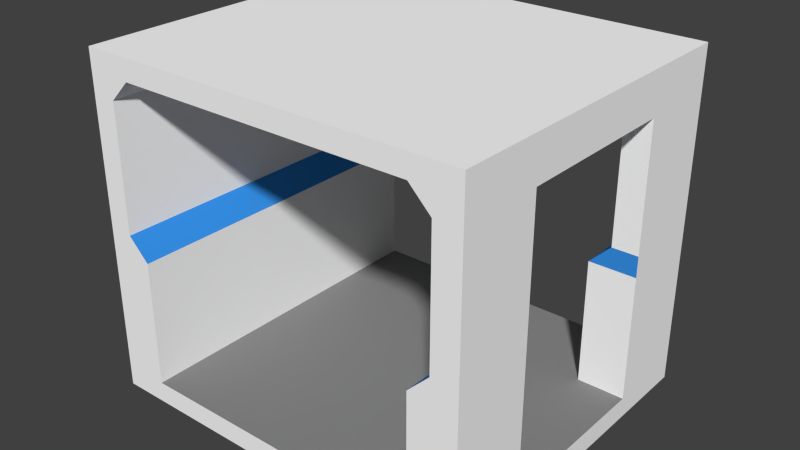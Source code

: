 # Source: door.blend  (saved by Blender 2.76.0; exported with 4.5.12 LTS)
import bpy
from mathutils import Matrix  # noqa: F401  (used for matrix-valued properties, if any)

bpy.ops.wm.read_factory_settings(use_empty=True)
scene = bpy.context.scene
scene.name = 'Scene'

# ---- collections
col_collection_1 = bpy.data.collections.new('Collection 1'); scene.collection.children.link(col_collection_1)

# ---- materials (node trees are filled in below, after node groups)
mat_material = bpy.data.materials.new('Material')
mat_material.alpha_threshold = 0.0
mat_material.use_transparent_shadow = False
mat_material.diffuse_color = (1.0, 1.0, 1.0, 1.0)
mat_material.roughness = 0.5
mat_material.specular_intensity = 0.5064
mat_material.line_color = (0.0, 0.0, 0.0, 1.0)
mat_material_001 = bpy.data.materials.new('Material.001')
mat_material_001.alpha_threshold = 0.0
mat_material_001.use_transparent_shadow = False
mat_material_001.diffuse_color = (0.2529, 0.2529, 0.2529, 1.0)
mat_material_001.specular_color = (0.1149, 0.1149, 0.1149)
mat_material_001.roughness = 0.5
mat_material_001.specular_intensity = 0.1847
mat_material_002 = bpy.data.materials.new('Material.002')
mat_material_002.alpha_threshold = 0.0
mat_material_002.use_transparent_shadow = False
mat_material_002.diffuse_color = (0.03758, 0.2833, 0.8, 1.0)
mat_material_002.specular_color = (0.9243, 0.9068, 1.0)
mat_material_002.roughness = 0.5
mat_glass = bpy.data.materials.new('Glass')
mat_glass.alpha_threshold = 0.0
mat_glass.use_transparent_shadow = False
mat_glass.diffuse_color = (0.2128, 0.647, 0.8, 1.0)
mat_glass.roughness = 0.5
mat_glass.specular_intensity = 1.0

# ---- material node trees

# ---- world
world_world = bpy.data.worlds.new('World'); scene.world = world_world
world_world.color = (0.05088, 0.05088, 0.05088)
world_world.use_sun_shadow = False
world_world.sun_shadow_jitter_overblur = 0.0
world_world.cycles.sampling_method = 'MANUAL'
world_world.cycles.sample_map_resolution = 256

# ---- meshes
me_cube = bpy.data.meshes.new('Cube')
me_cube.from_pydata([(1.0, 1.0, 0.0), (1.0, -1.0, 0.0), (-1.0, -1.0, 0.0), (-1.0, 1.0, 0.0), (1.0, 1.0, 0.75), (1.0, -1.0, 0.75), (-1.0, -1.0, 0.75), (-1.0, 1.0, 0.75), (1.156, -1.0, -0.875), (1.156, 1.0, -0.875), (0.875, -1.0, 0.875), (0.875, -1.0, -0.875), (0.875, -1.0, -0.125), (-0.875, -1.0, -0.875), (0.875, 1.0, -0.125), (0.875, 1.0, -0.875), (0.875, 1.0, 0.875), (-0.875, 1.0, 0.875), (-0.875, 1.0, -0.125), (-0.875, -1.0, -0.125), (1.156, -1.0, 1.0), (1.156, 1.0, 1.0), (1.156, -1.0, -1.0), (-0.875, 1.0, -0.875), (1.156, 1.0, -1.0), (-0.875, -1.0, 0.875), (-1.145, 1.0, -1.0), (-1.145, -1.0, 1.0), (-1.145, 1.0, 1.0), (-1.145, -1.0, -0.875), (-1.145, 1.0, -0.875), (-1.145, -1.0, -1.0), (-1.0, 0.5, 0.75), (-1.0, 1.788e-07, 0.75), (-1.0, -0.5, 0.75), (1.0, 0.5, 0.0), (1.0, -0.5, 0.0), (-0.875, -0.5, 0.875), (-0.875, 1.788e-07, 0.875), (-0.875, 0.5, 0.875), (0.875, -0.5, 0.875), (0.875, -4.768e-07, 0.875), (0.875, 0.5, 0.875), (-1.0, 0.5, 0.0), (-1.0, 2.384e-07, 0.0), (-1.0, -0.5, 0.0), (1.0, -0.5, 0.75), (-0.875, -0.5, -0.875), (-0.875, 1.788e-07, -0.875), (-0.875, 0.5, -0.875), (-0.875, -0.5, -0.125), (-0.875, 2.384e-07, -0.125), (-0.875, 0.5, -0.125), (0.875, -0.5, -0.125), (1.0, 0.5, 0.75), (0.875, 0.5, -0.125), (-1.145, -0.5, -1.0), (-1.145, 2.98e-07, -1.0), (-1.145, 0.5, -1.0), (0.875, 0.5, -0.875), (1.098, -0.5, 0.617), (1.156, -0.5, 0.617), (1.156, -0.5, 0.6167), (1.098, -0.5, 0.6167), (0.875, -0.5, -0.875), (1.156, -0.5, -0.125), (1.156, -0.5, 0.0), (1.156, -0.5, 0.75), (1.156, -0.5, -0.875), (1.156, 0.5, -0.125), (1.156, 0.5, -0.875), (1.156, 0.5, 0.0), (1.156, 0.5, 0.75)], [(63, 60), (62, 61)], [(28, 30, 26, 58, 57, 56, 31, 29, 27), (20, 21, 28, 27), (34, 37, 25, 6), (20, 27, 29, 13, 19, 2, 6, 25, 10, 5, 1, 12, 11, 8), (36, 53, 12, 1), (32, 43, 3, 7), (18, 23, 30, 28, 21, 9, 15, 14, 0, 4, 16, 17, 7, 3), (52, 18, 3, 43), (42, 39, 17, 16), (50, 19, 13, 47), (11, 13, 29, 31, 22, 8), (24, 26, 30, 23, 15, 9), (18, 52, 49, 23), (10, 25, 37, 40), (32, 39, 38, 37, 34, 33), (19, 50, 45, 2), (52, 51, 50, 47, 48, 49), (6, 2, 45, 34), (50, 51, 52, 43, 44, 45), (0, 14, 55, 35), (40, 37, 38, 39, 42, 41), (7, 17, 39, 32), (34, 45, 44, 43, 32, 33), (54, 4, 0, 35), (55, 14, 15, 59), (54, 42, 16, 4), (15, 23, 49, 59), (5, 46, 36, 1), (46, 40, 41, 42, 54), (5, 10, 40, 46), (55, 59, 70, 69), (54, 35, 71, 72), (35, 55, 69, 71), (58, 26, 24, 22, 31, 56, 57), (64, 47, 13, 11), (12, 53, 64, 11), (59, 49, 48, 47, 64), (64, 53, 65, 68), (36, 46, 67, 66), (46, 54, 72, 67), (21, 20, 8, 68, 65, 66, 67, 72, 71, 69, 70, 9), (53, 36, 66, 65), (68, 8, 22, 24, 9), (59, 64, 68, 70)])
me_cube.polygons.foreach_set('material_index', [0, 0, 0, 0, 2, 0, 0, 2, 0, 0, 0, 0, 0, 0, 0, 2, 0, 0, 2, 2, 0, 0, 0, 0, 0, 0, 1, 0, 0, 0, 0, 0, 2, 0, 1, 0, 1, 0, 0, 0, 0, 2, 0, 1])
me_cube.materials.append(mat_material)
me_cube.materials.append(mat_material_001)
me_cube.materials.append(mat_material_002)
me_cube.materials.append(mat_glass)
me_cube.use_remesh_preserve_volume = False
me_cube.use_remesh_preserve_attributes = False
me_cube.use_mirror_vertex_groups = False
me_cube.update()

# ---- objects
ob_cube = bpy.data.objects.new('Cube', me_cube)

# ---- transforms, parenting, visibility, modifiers, constraints
ob_cube.location = (0.02888, 0.1638, 1.311)
ob_cube.scale = (1.5, 1.5, 1.5)
ob_cube.lock_rotations_4d = False
ob_cube.empty_display_type = 'ARROWS'
ob_cube.lineart.crease_threshold = 0.0
_m = ob_cube.modifiers.new('Collision', 'COLLISION')

# ---- collection membership
col_collection_1.objects.link(ob_cube)

# ---- scene / render settings (as saved in the file)
scene.frame_start = 1; scene.frame_end = 250; scene.frame_set(1)
scene.render.engine = 'BLENDER_EEVEE_NEXT'
scene.render.resolution_percentage = 50
scene.render.dither_intensity = 0.0
scene.cycles.use_denoising = False
scene.cycles.samples = 10
scene.cycles.sampling_pattern = 'TABULATED_SOBOL'
scene.cycles.light_sampling_threshold = 0.0
scene.cycles.use_adaptive_sampling = False
scene.cycles.use_light_tree = False
scene.cycles.blur_glossy = 0.0
scene.cycles.pixel_filter_type = 'GAUSSIAN'
scene.cycles.sample_clamp_indirect = 0.0
scene.view_settings.view_transform = 'Standard'
bpy.context.view_layer.update()

# ---- added for rendering (the .blend has no active camera and no usable light): camera, sun
cam_auto = bpy.data.cameras.new('AutoCamera')
cam_auto.lens = 50.0
cam_auto.sensor_width = 36.0
cam_auto.clip_end = 1000.0
ob_auto_camera = bpy.data.objects.new('AutoCamera', cam_auto)
scene.collection.objects.link(ob_auto_camera)
ob_auto_camera.location = (5.09786, -5.90903, 5.35908)
ob_auto_camera.rotation_euler = (1.09748, -7.21219e-08, 0.694738)
scene.camera = ob_auto_camera
light_auto_sun = bpy.data.lights.new('AutoSun', 'SUN')
light_auto_sun.energy = 3.0
light_auto_sun.angle = 0.0523599
ob_auto_sun = bpy.data.objects.new('AutoSun', light_auto_sun)
scene.collection.objects.link(ob_auto_sun)
ob_auto_sun.rotation_euler = (0.872665, 0.174533, 0.523599)
bpy.context.view_layer.update()
